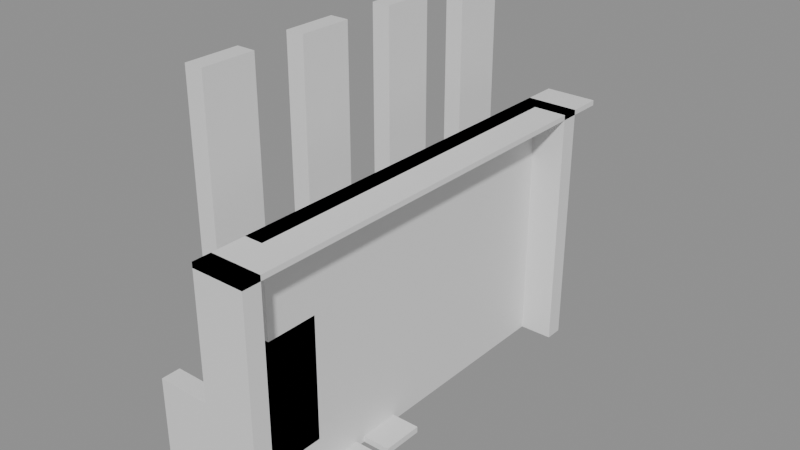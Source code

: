 # Source: building_lego.blend  (saved by Blender 5.0.119; exported with 4.5.12 LTS)
import bpy
from mathutils import Matrix  # noqa: F401  (used for matrix-valued properties, if any)

bpy.ops.wm.read_factory_settings(use_empty=True)
scene = bpy.context.scene
scene.name = 'Scene'

# ---- collections
col_01_paredes_externas = bpy.data.collections.new('01_Paredes_Externas'); scene.collection.children.link(col_01_paredes_externas)
col_03_pisos_escadas = bpy.data.collections.new('03_Pisos_Escadas'); scene.collection.children.link(col_03_pisos_escadas)
col_04_moveis_decoracoes = bpy.data.collections.new('04_Moveis_Decoracoes'); scene.collection.children.link(col_04_moveis_decoracoes)

# ---- materials (node trees are filled in below, after node groups)
mat_mat_parede_externa = bpy.data.materials.new('Mat_Parede_Externa')
mat_mat_pisos = bpy.data.materials.new('Mat_Pisos')
mat_mat_moveis = bpy.data.materials.new('Mat_Moveis')

# ---- material node trees
mat_mat_parede_externa.use_nodes = True; mat_mat_parede_externa.node_tree.nodes.clear()
_N = mat_mat_parede_externa.node_tree.nodes; _L = mat_mat_parede_externa.node_tree.links
n0 = _N.new('ShaderNodeBsdfPrincipled'); n0.name = 'BSDF - Pré-fundamentado'; n0.location = (-200, 100)
n1 = _N.new('ShaderNodeOutputMaterial'); n1.name = 'Saída de material'; n1.location = (200, 100)
_L.new(n0.outputs[0], n1.inputs[0])
n1.is_active_output = True
mat_mat_pisos.use_nodes = True; mat_mat_pisos.node_tree.nodes.clear()
_N = mat_mat_pisos.node_tree.nodes; _L = mat_mat_pisos.node_tree.links
n0 = _N.new('ShaderNodeBsdfPrincipled'); n0.name = 'BSDF - Pré-fundamentado'; n0.location = (-200, 100)
n1 = _N.new('ShaderNodeOutputMaterial'); n1.name = 'Saída de material'; n1.location = (200, 100)
_L.new(n0.outputs[0], n1.inputs[0])
n1.is_active_output = True
mat_mat_moveis.use_nodes = True; mat_mat_moveis.node_tree.nodes.clear()
_N = mat_mat_moveis.node_tree.nodes; _L = mat_mat_moveis.node_tree.links
n0 = _N.new('ShaderNodeBsdfPrincipled'); n0.name = 'BSDF - Pré-fundamentado'; n0.location = (-200, 100)
n1 = _N.new('ShaderNodeOutputMaterial'); n1.name = 'Saída de material'; n1.location = (200, 100)
_L.new(n0.outputs[0], n1.inputs[0])
n1.is_active_output = True

# ---- meshes
me_bloco_stone_wall_3774_4836_z0 = bpy.data.meshes.new('Bloco_stone_wall_3774_4836_z0')
me_bloco_stone_wall_3774_4836_z0.from_pydata([(-0.5, -0.175, -1.2), (0.5, -0.175, -1.2), (0.5, 0.175, -1.2), (-0.5, 0.175, -1.2), (-0.5, -0.175, 1.2), (0.5, -0.175, 1.2), (0.5, 0.175, 1.2), (-0.5, 0.175, 1.2)], [], [(0, 1, 2, 3), (4, 7, 6, 5), (0, 4, 5, 1), (2, 6, 7, 3), (0, 3, 7, 4), (1, 5, 6, 2)])
me_bloco_stone_wall_3774_4836_z0.materials.append(mat_mat_parede_externa)
me_bloco_stone_wall_3774_4836_z0.update()
me_bloco_stone_wall_3775_4836_z0 = bpy.data.meshes.new('Bloco_stone_wall_3775_4836_z0')
me_bloco_stone_wall_3775_4836_z0.from_pydata([(-0.5, -0.175, -1.2), (0.5, -0.175, -1.2), (0.5, 0.175, -1.2), (-0.5, 0.175, -1.2), (-0.5, -0.175, 1.2), (0.5, -0.175, 1.2), (0.5, 0.175, 1.2), (-0.5, 0.175, 1.2)], [], [(0, 1, 2, 3), (4, 7, 6, 5), (0, 4, 5, 1), (2, 6, 7, 3), (0, 3, 7, 4), (1, 5, 6, 2)])
me_bloco_stone_wall_3775_4836_z0.materials.append(mat_mat_parede_externa)
me_bloco_stone_wall_3775_4836_z0.update()
me_bloco_stone_wall_3775_4836_z20 = bpy.data.meshes.new('Bloco_stone_wall_3775_4836_z20')
me_bloco_stone_wall_3775_4836_z20.from_pydata([(-0.5, -0.175, -1.2), (0.5, -0.175, -1.2), (0.5, 0.175, -1.2), (-0.5, 0.175, -1.2), (-0.5, -0.175, 1.2), (0.5, -0.175, 1.2), (0.5, 0.175, 1.2), (-0.5, 0.175, 1.2)], [], [(0, 1, 2, 3), (4, 7, 6, 5), (0, 4, 5, 1), (2, 6, 7, 3), (0, 3, 7, 4), (1, 5, 6, 2)])
me_bloco_stone_wall_3775_4836_z20.materials.append(mat_mat_parede_externa)
me_bloco_stone_wall_3775_4836_z20.update()
me_bloco_stone_wall_3774_4844_z0 = bpy.data.meshes.new('Bloco_stone_wall_3774_4844_z0')
me_bloco_stone_wall_3774_4844_z0.from_pydata([(-0.5, -0.175, -1.2), (0.5, -0.175, -1.2), (0.5, 0.175, -1.2), (-0.5, 0.175, -1.2), (-0.5, -0.175, 1.2), (0.5, -0.175, 1.2), (0.5, 0.175, 1.2), (-0.5, 0.175, 1.2)], [], [(0, 1, 2, 3), (4, 7, 6, 5), (0, 4, 5, 1), (2, 6, 7, 3), (0, 3, 7, 4), (1, 5, 6, 2)])
me_bloco_stone_wall_3774_4844_z0.materials.append(mat_mat_parede_externa)
me_bloco_stone_wall_3774_4844_z0.update()
me_bloco_stone_wall_3775_4844_z0 = bpy.data.meshes.new('Bloco_stone_wall_3775_4844_z0')
me_bloco_stone_wall_3775_4844_z0.from_pydata([(-0.5, -0.175, -1.2), (0.5, -0.175, -1.2), (0.5, 0.175, -1.2), (-0.5, 0.175, -1.2), (-0.5, -0.175, 1.2), (0.5, -0.175, 1.2), (0.5, 0.175, 1.2), (-0.5, 0.175, 1.2)], [], [(0, 1, 2, 3), (4, 7, 6, 5), (0, 4, 5, 1), (2, 6, 7, 3), (0, 3, 7, 4), (1, 5, 6, 2)])
me_bloco_stone_wall_3775_4844_z0.materials.append(mat_mat_parede_externa)
me_bloco_stone_wall_3775_4844_z0.update()
me_bloco_stone_wall_3775_4844_z20 = bpy.data.meshes.new('Bloco_stone_wall_3775_4844_z20')
me_bloco_stone_wall_3775_4844_z20.from_pydata([(-0.5, -0.175, -1.2), (0.5, -0.175, -1.2), (0.5, 0.175, -1.2), (-0.5, 0.175, -1.2), (-0.5, -0.175, 1.2), (0.5, -0.175, 1.2), (0.5, 0.175, 1.2), (-0.5, 0.175, 1.2)], [], [(0, 1, 2, 3), (4, 7, 6, 5), (0, 4, 5, 1), (2, 6, 7, 3), (0, 3, 7, 4), (1, 5, 6, 2)])
me_bloco_stone_wall_3775_4844_z20.materials.append(mat_mat_parede_externa)
me_bloco_stone_wall_3775_4844_z20.update()
me_bloco_stone_wall_3774_4837_z0 = bpy.data.meshes.new('Bloco_stone_wall_3774_4837_z0')
me_bloco_stone_wall_3774_4837_z0.from_pydata([(-0.175, -0.5, -1.2), (0.175, -0.5, -1.2), (0.175, 0.5, -1.2), (-0.175, 0.5, -1.2), (-0.175, -0.5, 1.2), (0.175, -0.5, 1.2), (0.175, 0.5, 1.2), (-0.175, 0.5, 1.2)], [], [(0, 1, 2, 3), (4, 7, 6, 5), (0, 4, 5, 1), (2, 6, 7, 3), (0, 3, 7, 4), (1, 5, 6, 2)])
me_bloco_stone_wall_3774_4837_z0.materials.append(mat_mat_parede_externa)
me_bloco_stone_wall_3774_4837_z0.update()
me_bloco_stone_wall_3774_4837_z20 = bpy.data.meshes.new('Bloco_stone_wall_3774_4837_z20')
me_bloco_stone_wall_3774_4837_z20.from_pydata([(-0.175, -0.5, -1.2), (0.175, -0.5, -1.2), (0.175, 0.5, -1.2), (-0.175, 0.5, -1.2), (-0.175, -0.5, 1.2), (0.175, -0.5, 1.2), (0.175, 0.5, 1.2), (-0.175, 0.5, 1.2)], [], [(0, 1, 2, 3), (4, 7, 6, 5), (0, 4, 5, 1), (2, 6, 7, 3), (0, 3, 7, 4), (1, 5, 6, 2)])
me_bloco_stone_wall_3774_4837_z20.materials.append(mat_mat_parede_externa)
me_bloco_stone_wall_3774_4837_z20.update()
me_bloco_stone_pillar_3774_4837_z40 = bpy.data.meshes.new('Bloco_stone_pillar_3774_4837_z40')
me_bloco_stone_pillar_3774_4837_z40.from_pydata([(-0.175, -0.5, -1.2), (0.175, -0.5, -1.2), (0.175, 0.5, -1.2), (-0.175, 0.5, -1.2), (-0.175, -0.5, 1.2), (0.175, -0.5, 1.2), (0.175, 0.5, 1.2), (-0.175, 0.5, 1.2)], [], [(0, 1, 2, 3), (4, 7, 6, 5), (0, 4, 5, 1), (2, 6, 7, 3), (0, 3, 7, 4), (1, 5, 6, 2)])
me_bloco_stone_pillar_3774_4837_z40.materials.append(mat_mat_parede_externa)
me_bloco_stone_pillar_3774_4837_z40.update()
me_bloco_stone_wall_3774_4838_z0 = bpy.data.meshes.new('Bloco_stone_wall_3774_4838_z0')
me_bloco_stone_wall_3774_4838_z0.from_pydata([(-0.175, -0.5, -1.2), (0.175, -0.5, -1.2), (0.175, 0.5, -1.2), (-0.175, 0.5, -1.2), (-0.175, -0.5, 1.2), (0.175, -0.5, 1.2), (0.175, 0.5, 1.2), (-0.175, 0.5, 1.2)], [], [(0, 1, 2, 3), (4, 7, 6, 5), (0, 4, 5, 1), (2, 6, 7, 3), (0, 3, 7, 4), (1, 5, 6, 2)])
me_bloco_stone_wall_3774_4838_z0.materials.append(mat_mat_parede_externa)
me_bloco_stone_wall_3774_4838_z0.update()
me_bloco_stone_wall_3774_4839_z0 = bpy.data.meshes.new('Bloco_stone_wall_3774_4839_z0')
me_bloco_stone_wall_3774_4839_z0.from_pydata([(-0.175, -0.5, -1.2), (0.175, -0.5, -1.2), (0.175, 0.5, -1.2), (-0.175, 0.5, -1.2), (-0.175, -0.5, 1.2), (0.175, -0.5, 1.2), (0.175, 0.5, 1.2), (-0.175, 0.5, 1.2)], [], [(0, 1, 2, 3), (4, 7, 6, 5), (0, 4, 5, 1), (2, 6, 7, 3), (0, 3, 7, 4), (1, 5, 6, 2)])
me_bloco_stone_wall_3774_4839_z0.materials.append(mat_mat_parede_externa)
me_bloco_stone_wall_3774_4839_z0.update()
me_bloco_stone_wall_3774_4839_z20 = bpy.data.meshes.new('Bloco_stone_wall_3774_4839_z20')
me_bloco_stone_wall_3774_4839_z20.from_pydata([(-0.175, -0.5, -1.2), (0.175, -0.5, -1.2), (0.175, 0.5, -1.2), (-0.175, 0.5, -1.2), (-0.175, -0.5, 1.2), (0.175, -0.5, 1.2), (0.175, 0.5, 1.2), (-0.175, 0.5, 1.2)], [], [(0, 1, 2, 3), (4, 7, 6, 5), (0, 4, 5, 1), (2, 6, 7, 3), (0, 3, 7, 4), (1, 5, 6, 2)])
me_bloco_stone_wall_3774_4839_z20.materials.append(mat_mat_parede_externa)
me_bloco_stone_wall_3774_4839_z20.update()
me_bloco_stone_pillar_3774_4839_z40 = bpy.data.meshes.new('Bloco_stone_pillar_3774_4839_z40')
me_bloco_stone_pillar_3774_4839_z40.from_pydata([(-0.175, -0.5, -1.2), (0.175, -0.5, -1.2), (0.175, 0.5, -1.2), (-0.175, 0.5, -1.2), (-0.175, -0.5, 1.2), (0.175, -0.5, 1.2), (0.175, 0.5, 1.2), (-0.175, 0.5, 1.2)], [], [(0, 1, 2, 3), (4, 7, 6, 5), (0, 4, 5, 1), (2, 6, 7, 3), (0, 3, 7, 4), (1, 5, 6, 2)])
me_bloco_stone_pillar_3774_4839_z40.materials.append(mat_mat_parede_externa)
me_bloco_stone_pillar_3774_4839_z40.update()
me_bloco_stone_wall_3774_4840_z0 = bpy.data.meshes.new('Bloco_stone_wall_3774_4840_z0')
me_bloco_stone_wall_3774_4840_z0.from_pydata([(-0.175, -0.5, -1.2), (0.175, -0.5, -1.2), (0.175, 0.5, -1.2), (-0.175, 0.5, -1.2), (-0.175, -0.5, 1.2), (0.175, -0.5, 1.2), (0.175, 0.5, 1.2), (-0.175, 0.5, 1.2)], [], [(0, 1, 2, 3), (4, 7, 6, 5), (0, 4, 5, 1), (2, 6, 7, 3), (0, 3, 7, 4), (1, 5, 6, 2)])
me_bloco_stone_wall_3774_4840_z0.materials.append(mat_mat_parede_externa)
me_bloco_stone_wall_3774_4840_z0.update()
me_bloco_stone_wall_3774_4841_z0 = bpy.data.meshes.new('Bloco_stone_wall_3774_4841_z0')
me_bloco_stone_wall_3774_4841_z0.from_pydata([(-0.175, -0.5, -1.2), (0.175, -0.5, -1.2), (0.175, 0.5, -1.2), (-0.175, 0.5, -1.2), (-0.175, -0.5, 1.2), (0.175, -0.5, 1.2), (0.175, 0.5, 1.2), (-0.175, 0.5, 1.2)], [], [(0, 1, 2, 3), (4, 7, 6, 5), (0, 4, 5, 1), (2, 6, 7, 3), (0, 3, 7, 4), (1, 5, 6, 2)])
me_bloco_stone_wall_3774_4841_z0.materials.append(mat_mat_parede_externa)
me_bloco_stone_wall_3774_4841_z0.update()
me_bloco_stone_wall_3774_4841_z20 = bpy.data.meshes.new('Bloco_stone_wall_3774_4841_z20')
me_bloco_stone_wall_3774_4841_z20.from_pydata([(-0.175, -0.5, -1.2), (0.175, -0.5, -1.2), (0.175, 0.5, -1.2), (-0.175, 0.5, -1.2), (-0.175, -0.5, 1.2), (0.175, -0.5, 1.2), (0.175, 0.5, 1.2), (-0.175, 0.5, 1.2)], [], [(0, 1, 2, 3), (4, 7, 6, 5), (0, 4, 5, 1), (2, 6, 7, 3), (0, 3, 7, 4), (1, 5, 6, 2)])
me_bloco_stone_wall_3774_4841_z20.materials.append(mat_mat_parede_externa)
me_bloco_stone_wall_3774_4841_z20.update()
me_bloco_stone_pillar_3774_4841_z40 = bpy.data.meshes.new('Bloco_stone_pillar_3774_4841_z40')
me_bloco_stone_pillar_3774_4841_z40.from_pydata([(-0.175, -0.5, -1.2), (0.175, -0.5, -1.2), (0.175, 0.5, -1.2), (-0.175, 0.5, -1.2), (-0.175, -0.5, 1.2), (0.175, -0.5, 1.2), (0.175, 0.5, 1.2), (-0.175, 0.5, 1.2)], [], [(0, 1, 2, 3), (4, 7, 6, 5), (0, 4, 5, 1), (2, 6, 7, 3), (0, 3, 7, 4), (1, 5, 6, 2)])
me_bloco_stone_pillar_3774_4841_z40.materials.append(mat_mat_parede_externa)
me_bloco_stone_pillar_3774_4841_z40.update()
me_bloco_stone_wall_3774_4842_z0 = bpy.data.meshes.new('Bloco_stone_wall_3774_4842_z0')
me_bloco_stone_wall_3774_4842_z0.from_pydata([(-0.175, -0.5, -1.2), (0.175, -0.5, -1.2), (0.175, 0.5, -1.2), (-0.175, 0.5, -1.2), (-0.175, -0.5, 1.2), (0.175, -0.5, 1.2), (0.175, 0.5, 1.2), (-0.175, 0.5, 1.2)], [], [(0, 1, 2, 3), (4, 7, 6, 5), (0, 4, 5, 1), (2, 6, 7, 3), (0, 3, 7, 4), (1, 5, 6, 2)])
me_bloco_stone_wall_3774_4842_z0.materials.append(mat_mat_parede_externa)
me_bloco_stone_wall_3774_4842_z0.update()
me_bloco_stone_wall_3774_4843_z0 = bpy.data.meshes.new('Bloco_stone_wall_3774_4843_z0')
me_bloco_stone_wall_3774_4843_z0.from_pydata([(-0.175, -0.5, -1.2), (0.175, -0.5, -1.2), (0.175, 0.5, -1.2), (-0.175, 0.5, -1.2), (-0.175, -0.5, 1.2), (0.175, -0.5, 1.2), (0.175, 0.5, 1.2), (-0.175, 0.5, 1.2)], [], [(0, 1, 2, 3), (4, 7, 6, 5), (0, 4, 5, 1), (2, 6, 7, 3), (0, 3, 7, 4), (1, 5, 6, 2)])
me_bloco_stone_wall_3774_4843_z0.materials.append(mat_mat_parede_externa)
me_bloco_stone_wall_3774_4843_z0.update()
me_bloco_stone_wall_3774_4843_z20 = bpy.data.meshes.new('Bloco_stone_wall_3774_4843_z20')
me_bloco_stone_wall_3774_4843_z20.from_pydata([(-0.175, -0.5, -1.2), (0.175, -0.5, -1.2), (0.175, 0.5, -1.2), (-0.175, 0.5, -1.2), (-0.175, -0.5, 1.2), (0.175, -0.5, 1.2), (0.175, 0.5, 1.2), (-0.175, 0.5, 1.2)], [], [(0, 1, 2, 3), (4, 7, 6, 5), (0, 4, 5, 1), (2, 6, 7, 3), (0, 3, 7, 4), (1, 5, 6, 2)])
me_bloco_stone_wall_3774_4843_z20.materials.append(mat_mat_parede_externa)
me_bloco_stone_wall_3774_4843_z20.update()
me_bloco_stone_pillar_3774_4843_z40 = bpy.data.meshes.new('Bloco_stone_pillar_3774_4843_z40')
me_bloco_stone_pillar_3774_4843_z40.from_pydata([(-0.175, -0.5, -1.2), (0.175, -0.5, -1.2), (0.175, 0.5, -1.2), (-0.175, 0.5, -1.2), (-0.175, -0.5, 1.2), (0.175, -0.5, 1.2), (0.175, 0.5, 1.2), (-0.175, 0.5, 1.2)], [], [(0, 1, 2, 3), (4, 7, 6, 5), (0, 4, 5, 1), (2, 6, 7, 3), (0, 3, 7, 4), (1, 5, 6, 2)])
me_bloco_stone_pillar_3774_4843_z40.materials.append(mat_mat_parede_externa)
me_bloco_stone_pillar_3774_4843_z40.update()
me_bloco_stone_wall_3775_4837_z0 = bpy.data.meshes.new('Bloco_stone_wall_3775_4837_z0')
me_bloco_stone_wall_3775_4837_z0.from_pydata([(-0.175, -0.5, -1.2), (0.175, -0.5, -1.2), (0.175, 0.5, -1.2), (-0.175, 0.5, -1.2), (-0.175, -0.5, 1.2), (0.175, -0.5, 1.2), (0.175, 0.5, 1.2), (-0.175, 0.5, 1.2)], [], [(0, 1, 2, 3), (4, 7, 6, 5), (0, 4, 5, 1), (2, 6, 7, 3), (0, 3, 7, 4), (1, 5, 6, 2)])
me_bloco_stone_wall_3775_4837_z0.materials.append(mat_mat_parede_externa)
me_bloco_stone_wall_3775_4837_z0.update()
me_bloco_stone_wall_3775_4837_z6 = bpy.data.meshes.new('Bloco_stone_wall_3775_4837_z6')
me_bloco_stone_wall_3775_4837_z6.from_pydata([(-0.175, -0.5, -1.2), (0.175, -0.5, -1.2), (0.175, 0.5, -1.2), (-0.175, 0.5, -1.2), (-0.175, -0.5, 1.2), (0.175, -0.5, 1.2), (0.175, 0.5, 1.2), (-0.175, 0.5, 1.2)], [], [(0, 1, 2, 3), (4, 7, 6, 5), (0, 4, 5, 1), (2, 6, 7, 3), (0, 3, 7, 4), (1, 5, 6, 2)])
me_bloco_stone_wall_3775_4837_z6.materials.append(mat_mat_parede_externa)
me_bloco_stone_wall_3775_4837_z6.update()
me_bloco_stone_wall_3775_4837_z20 = bpy.data.meshes.new('Bloco_stone_wall_3775_4837_z20')
me_bloco_stone_wall_3775_4837_z20.from_pydata([(-0.175, -0.5, -1.2), (0.175, -0.5, -1.2), (0.175, 0.5, -1.2), (-0.175, 0.5, -1.2), (-0.175, -0.5, 1.2), (0.175, -0.5, 1.2), (0.175, 0.5, 1.2), (-0.175, 0.5, 1.2)], [], [(0, 1, 2, 3), (4, 7, 6, 5), (0, 4, 5, 1), (2, 6, 7, 3), (0, 3, 7, 4), (1, 5, 6, 2)])
me_bloco_stone_wall_3775_4837_z20.materials.append(mat_mat_parede_externa)
me_bloco_stone_wall_3775_4837_z20.update()
me_bloco_stone_wall_3775_4838_z0 = bpy.data.meshes.new('Bloco_stone_wall_3775_4838_z0')
me_bloco_stone_wall_3775_4838_z0.from_pydata([(-0.175, -0.5, -1.2), (0.175, -0.5, -1.2), (0.175, 0.5, -1.2), (-0.175, 0.5, -1.2), (-0.175, -0.5, 1.2), (0.175, -0.5, 1.2), (0.175, 0.5, 1.2), (-0.175, 0.5, 1.2)], [], [(0, 1, 2, 3), (4, 7, 6, 5), (0, 4, 5, 1), (2, 6, 7, 3), (0, 3, 7, 4), (1, 5, 6, 2)])
me_bloco_stone_wall_3775_4838_z0.materials.append(mat_mat_parede_externa)
me_bloco_stone_wall_3775_4838_z0.update()
me_bloco_stone_wall_3775_4838_z20 = bpy.data.meshes.new('Bloco_stone_wall_3775_4838_z20')
me_bloco_stone_wall_3775_4838_z20.from_pydata([(-0.175, -0.5, -1.2), (0.175, -0.5, -1.2), (0.175, 0.5, -1.2), (-0.175, 0.5, -1.2), (-0.175, -0.5, 1.2), (0.175, -0.5, 1.2), (0.175, 0.5, 1.2), (-0.175, 0.5, 1.2)], [], [(0, 1, 2, 3), (4, 7, 6, 5), (0, 4, 5, 1), (2, 6, 7, 3), (0, 3, 7, 4), (1, 5, 6, 2)])
me_bloco_stone_wall_3775_4838_z20.materials.append(mat_mat_parede_externa)
me_bloco_stone_wall_3775_4838_z20.update()
me_bloco_stone_wall_3775_4839_z0 = bpy.data.meshes.new('Bloco_stone_wall_3775_4839_z0')
me_bloco_stone_wall_3775_4839_z0.from_pydata([(-0.175, -0.5, -1.2), (0.175, -0.5, -1.2), (0.175, 0.5, -1.2), (-0.175, 0.5, -1.2), (-0.175, -0.5, 1.2), (0.175, -0.5, 1.2), (0.175, 0.5, 1.2), (-0.175, 0.5, 1.2)], [], [(0, 1, 2, 3), (4, 7, 6, 5), (0, 4, 5, 1), (2, 6, 7, 3), (0, 3, 7, 4), (1, 5, 6, 2)])
me_bloco_stone_wall_3775_4839_z0.materials.append(mat_mat_parede_externa)
me_bloco_stone_wall_3775_4839_z0.update()
me_bloco_stone_wall_3775_4839_z20 = bpy.data.meshes.new('Bloco_stone_wall_3775_4839_z20')
me_bloco_stone_wall_3775_4839_z20.from_pydata([(-0.175, -0.5, -1.2), (0.175, -0.5, -1.2), (0.175, 0.5, -1.2), (-0.175, 0.5, -1.2), (-0.175, -0.5, 1.2), (0.175, -0.5, 1.2), (0.175, 0.5, 1.2), (-0.175, 0.5, 1.2)], [], [(0, 1, 2, 3), (4, 7, 6, 5), (0, 4, 5, 1), (2, 6, 7, 3), (0, 3, 7, 4), (1, 5, 6, 2)])
me_bloco_stone_wall_3775_4839_z20.materials.append(mat_mat_parede_externa)
me_bloco_stone_wall_3775_4839_z20.update()
me_bloco_stone_wall_3775_4840_z0 = bpy.data.meshes.new('Bloco_stone_wall_3775_4840_z0')
me_bloco_stone_wall_3775_4840_z0.from_pydata([(-0.175, -0.5, -1.2), (0.175, -0.5, -1.2), (0.175, 0.5, -1.2), (-0.175, 0.5, -1.2), (-0.175, -0.5, 1.2), (0.175, -0.5, 1.2), (0.175, 0.5, 1.2), (-0.175, 0.5, 1.2)], [], [(0, 1, 2, 3), (4, 7, 6, 5), (0, 4, 5, 1), (2, 6, 7, 3), (0, 3, 7, 4), (1, 5, 6, 2)])
me_bloco_stone_wall_3775_4840_z0.materials.append(mat_mat_parede_externa)
me_bloco_stone_wall_3775_4840_z0.update()
me_bloco_stone_wall_3775_4840_z20 = bpy.data.meshes.new('Bloco_stone_wall_3775_4840_z20')
me_bloco_stone_wall_3775_4840_z20.from_pydata([(-0.175, -0.5, -1.2), (0.175, -0.5, -1.2), (0.175, 0.5, -1.2), (-0.175, 0.5, -1.2), (-0.175, -0.5, 1.2), (0.175, -0.5, 1.2), (0.175, 0.5, 1.2), (-0.175, 0.5, 1.2)], [], [(0, 1, 2, 3), (4, 7, 6, 5), (0, 4, 5, 1), (2, 6, 7, 3), (0, 3, 7, 4), (1, 5, 6, 2)])
me_bloco_stone_wall_3775_4840_z20.materials.append(mat_mat_parede_externa)
me_bloco_stone_wall_3775_4840_z20.update()
me_bloco_stone_wall_3775_4841_z0 = bpy.data.meshes.new('Bloco_stone_wall_3775_4841_z0')
me_bloco_stone_wall_3775_4841_z0.from_pydata([(-0.175, -0.5, -1.2), (0.175, -0.5, -1.2), (0.175, 0.5, -1.2), (-0.175, 0.5, -1.2), (-0.175, -0.5, 1.2), (0.175, -0.5, 1.2), (0.175, 0.5, 1.2), (-0.175, 0.5, 1.2)], [], [(0, 1, 2, 3), (4, 7, 6, 5), (0, 4, 5, 1), (2, 6, 7, 3), (0, 3, 7, 4), (1, 5, 6, 2)])
me_bloco_stone_wall_3775_4841_z0.materials.append(mat_mat_parede_externa)
me_bloco_stone_wall_3775_4841_z0.update()
me_bloco_stone_wall_3775_4841_z20 = bpy.data.meshes.new('Bloco_stone_wall_3775_4841_z20')
me_bloco_stone_wall_3775_4841_z20.from_pydata([(-0.175, -0.5, -1.2), (0.175, -0.5, -1.2), (0.175, 0.5, -1.2), (-0.175, 0.5, -1.2), (-0.175, -0.5, 1.2), (0.175, -0.5, 1.2), (0.175, 0.5, 1.2), (-0.175, 0.5, 1.2)], [], [(0, 1, 2, 3), (4, 7, 6, 5), (0, 4, 5, 1), (2, 6, 7, 3), (0, 3, 7, 4), (1, 5, 6, 2)])
me_bloco_stone_wall_3775_4841_z20.materials.append(mat_mat_parede_externa)
me_bloco_stone_wall_3775_4841_z20.update()
me_bloco_stone_wall_3775_4842_z0 = bpy.data.meshes.new('Bloco_stone_wall_3775_4842_z0')
me_bloco_stone_wall_3775_4842_z0.from_pydata([(-0.175, -0.5, -1.2), (0.175, -0.5, -1.2), (0.175, 0.5, -1.2), (-0.175, 0.5, -1.2), (-0.175, -0.5, 1.2), (0.175, -0.5, 1.2), (0.175, 0.5, 1.2), (-0.175, 0.5, 1.2)], [], [(0, 1, 2, 3), (4, 7, 6, 5), (0, 4, 5, 1), (2, 6, 7, 3), (0, 3, 7, 4), (1, 5, 6, 2)])
me_bloco_stone_wall_3775_4842_z0.materials.append(mat_mat_parede_externa)
me_bloco_stone_wall_3775_4842_z0.update()
me_bloco_stone_wall_3775_4842_z20 = bpy.data.meshes.new('Bloco_stone_wall_3775_4842_z20')
me_bloco_stone_wall_3775_4842_z20.from_pydata([(-0.175, -0.5, -1.2), (0.175, -0.5, -1.2), (0.175, 0.5, -1.2), (-0.175, 0.5, -1.2), (-0.175, -0.5, 1.2), (0.175, -0.5, 1.2), (0.175, 0.5, 1.2), (-0.175, 0.5, 1.2)], [], [(0, 1, 2, 3), (4, 7, 6, 5), (0, 4, 5, 1), (2, 6, 7, 3), (0, 3, 7, 4), (1, 5, 6, 2)])
me_bloco_stone_wall_3775_4842_z20.materials.append(mat_mat_parede_externa)
me_bloco_stone_wall_3775_4842_z20.update()
me_bloco_stone_wall_3775_4843_z0 = bpy.data.meshes.new('Bloco_stone_wall_3775_4843_z0')
me_bloco_stone_wall_3775_4843_z0.from_pydata([(-0.175, -0.5, -1.2), (0.175, -0.5, -1.2), (0.175, 0.5, -1.2), (-0.175, 0.5, -1.2), (-0.175, -0.5, 1.2), (0.175, -0.5, 1.2), (0.175, 0.5, 1.2), (-0.175, 0.5, 1.2)], [], [(0, 1, 2, 3), (4, 7, 6, 5), (0, 4, 5, 1), (2, 6, 7, 3), (0, 3, 7, 4), (1, 5, 6, 2)])
me_bloco_stone_wall_3775_4843_z0.materials.append(mat_mat_parede_externa)
me_bloco_stone_wall_3775_4843_z0.update()
me_bloco_stone_wall_3775_4843_z20 = bpy.data.meshes.new('Bloco_stone_wall_3775_4843_z20')
me_bloco_stone_wall_3775_4843_z20.from_pydata([(-0.175, -0.5, -1.2), (0.175, -0.5, -1.2), (0.175, 0.5, -1.2), (-0.175, 0.5, -1.2), (-0.175, -0.5, 1.2), (0.175, -0.5, 1.2), (0.175, 0.5, 1.2), (-0.175, 0.5, 1.2)], [], [(0, 1, 2, 3), (4, 7, 6, 5), (0, 4, 5, 1), (2, 6, 7, 3), (0, 3, 7, 4), (1, 5, 6, 2)])
me_bloco_stone_wall_3775_4843_z20.materials.append(mat_mat_parede_externa)
me_bloco_stone_wall_3775_4843_z20.update()
me_piso_stone_pavers_dark_3775_4836_z40 = bpy.data.meshes.new('Piso_stone_pavers_dark_3775_4836_z40')
me_piso_stone_pavers_dark_3775_4836_z40.from_pydata([(-0.5, -0.5, -0.05), (0.5, -0.5, -0.05), (0.5, 0.5, -0.05), (-0.5, 0.5, -0.05), (-0.5, -0.5, 0.05), (0.5, -0.5, 0.05), (0.5, 0.5, 0.05), (-0.5, 0.5, 0.05)], [], [(0, 1, 2, 3), (4, 7, 6, 5), (0, 4, 5, 1), (2, 6, 7, 3), (0, 3, 7, 4), (1, 5, 6, 2)])
me_piso_stone_pavers_dark_3775_4836_z40.materials.append(mat_mat_pisos)
me_piso_stone_pavers_dark_3775_4836_z40.update()
me_piso_stone_pavers_dark_3775_4837_z40 = bpy.data.meshes.new('Piso_stone_pavers_dark_3775_4837_z40')
me_piso_stone_pavers_dark_3775_4837_z40.from_pydata([(-0.5, -0.5, -0.05), (0.5, -0.5, -0.05), (0.5, 0.5, -0.05), (-0.5, 0.5, -0.05), (-0.5, -0.5, 0.05), (0.5, -0.5, 0.05), (0.5, 0.5, 0.05), (-0.5, 0.5, 0.05)], [], [(0, 1, 2, 3), (4, 7, 6, 5), (0, 4, 5, 1), (2, 6, 7, 3), (0, 3, 7, 4), (1, 5, 6, 2)])
me_piso_stone_pavers_dark_3775_4837_z40.materials.append(mat_mat_pisos)
me_piso_stone_pavers_dark_3775_4837_z40.update()
me_piso_stone_pavers_dark_3775_4838_z40 = bpy.data.meshes.new('Piso_stone_pavers_dark_3775_4838_z40')
me_piso_stone_pavers_dark_3775_4838_z40.from_pydata([(-0.5, -0.5, -0.05), (0.5, -0.5, -0.05), (0.5, 0.5, -0.05), (-0.5, 0.5, -0.05), (-0.5, -0.5, 0.05), (0.5, -0.5, 0.05), (0.5, 0.5, 0.05), (-0.5, 0.5, 0.05)], [], [(0, 1, 2, 3), (4, 7, 6, 5), (0, 4, 5, 1), (2, 6, 7, 3), (0, 3, 7, 4), (1, 5, 6, 2)])
me_piso_stone_pavers_dark_3775_4838_z40.materials.append(mat_mat_pisos)
me_piso_stone_pavers_dark_3775_4838_z40.update()
me_piso_stone_pavers_dark_3775_4839_z40 = bpy.data.meshes.new('Piso_stone_pavers_dark_3775_4839_z40')
me_piso_stone_pavers_dark_3775_4839_z40.from_pydata([(-0.5, -0.5, -0.05), (0.5, -0.5, -0.05), (0.5, 0.5, -0.05), (-0.5, 0.5, -0.05), (-0.5, -0.5, 0.05), (0.5, -0.5, 0.05), (0.5, 0.5, 0.05), (-0.5, 0.5, 0.05)], [], [(0, 1, 2, 3), (4, 7, 6, 5), (0, 4, 5, 1), (2, 6, 7, 3), (0, 3, 7, 4), (1, 5, 6, 2)])
me_piso_stone_pavers_dark_3775_4839_z40.materials.append(mat_mat_pisos)
me_piso_stone_pavers_dark_3775_4839_z40.update()
me_piso_stone_pavers_dark_3775_4840_z40 = bpy.data.meshes.new('Piso_stone_pavers_dark_3775_4840_z40')
me_piso_stone_pavers_dark_3775_4840_z40.from_pydata([(-0.5, -0.5, -0.05), (0.5, -0.5, -0.05), (0.5, 0.5, -0.05), (-0.5, 0.5, -0.05), (-0.5, -0.5, 0.05), (0.5, -0.5, 0.05), (0.5, 0.5, 0.05), (-0.5, 0.5, 0.05)], [], [(0, 1, 2, 3), (4, 7, 6, 5), (0, 4, 5, 1), (2, 6, 7, 3), (0, 3, 7, 4), (1, 5, 6, 2)])
me_piso_stone_pavers_dark_3775_4840_z40.materials.append(mat_mat_pisos)
me_piso_stone_pavers_dark_3775_4840_z40.update()
me_piso_stone_pavers_dark_3775_4841_z40 = bpy.data.meshes.new('Piso_stone_pavers_dark_3775_4841_z40')
me_piso_stone_pavers_dark_3775_4841_z40.from_pydata([(-0.5, -0.5, -0.05), (0.5, -0.5, -0.05), (0.5, 0.5, -0.05), (-0.5, 0.5, -0.05), (-0.5, -0.5, 0.05), (0.5, -0.5, 0.05), (0.5, 0.5, 0.05), (-0.5, 0.5, 0.05)], [], [(0, 1, 2, 3), (4, 7, 6, 5), (0, 4, 5, 1), (2, 6, 7, 3), (0, 3, 7, 4), (1, 5, 6, 2)])
me_piso_stone_pavers_dark_3775_4841_z40.materials.append(mat_mat_pisos)
me_piso_stone_pavers_dark_3775_4841_z40.update()
me_piso_stone_pavers_dark_3775_4842_z40 = bpy.data.meshes.new('Piso_stone_pavers_dark_3775_4842_z40')
me_piso_stone_pavers_dark_3775_4842_z40.from_pydata([(-0.5, -0.5, -0.05), (0.5, -0.5, -0.05), (0.5, 0.5, -0.05), (-0.5, 0.5, -0.05), (-0.5, -0.5, 0.05), (0.5, -0.5, 0.05), (0.5, 0.5, 0.05), (-0.5, 0.5, 0.05)], [], [(0, 1, 2, 3), (4, 7, 6, 5), (0, 4, 5, 1), (2, 6, 7, 3), (0, 3, 7, 4), (1, 5, 6, 2)])
me_piso_stone_pavers_dark_3775_4842_z40.materials.append(mat_mat_pisos)
me_piso_stone_pavers_dark_3775_4842_z40.update()
me_piso_stone_pavers_dark_3775_4843_z40 = bpy.data.meshes.new('Piso_stone_pavers_dark_3775_4843_z40')
me_piso_stone_pavers_dark_3775_4843_z40.from_pydata([(-0.5, -0.5, -0.05), (0.5, -0.5, -0.05), (0.5, 0.5, -0.05), (-0.5, 0.5, -0.05), (-0.5, -0.5, 0.05), (0.5, -0.5, 0.05), (0.5, 0.5, 0.05), (-0.5, 0.5, 0.05)], [], [(0, 1, 2, 3), (4, 7, 6, 5), (0, 4, 5, 1), (2, 6, 7, 3), (0, 3, 7, 4), (1, 5, 6, 2)])
me_piso_stone_pavers_dark_3775_4843_z40.materials.append(mat_mat_pisos)
me_piso_stone_pavers_dark_3775_4843_z40.update()
me_piso_stone_pavers_dark_3775_4844_z40 = bpy.data.meshes.new('Piso_stone_pavers_dark_3775_4844_z40')
me_piso_stone_pavers_dark_3775_4844_z40.from_pydata([(-0.5, -0.5, -0.05), (0.5, -0.5, -0.05), (0.5, 0.5, -0.05), (-0.5, 0.5, -0.05), (-0.5, -0.5, 0.05), (0.5, -0.5, 0.05), (0.5, 0.5, 0.05), (-0.5, 0.5, 0.05)], [], [(0, 1, 2, 3), (4, 7, 6, 5), (0, 4, 5, 1), (2, 6, 7, 3), (0, 3, 7, 4), (1, 5, 6, 2)])
me_piso_stone_pavers_dark_3775_4844_z40.materials.append(mat_mat_pisos)
me_piso_stone_pavers_dark_3775_4844_z40.update()
me_movel__3775_4837_z0 = bpy.data.meshes.new('Movel__3775_4837_z0')
me_movel__3775_4837_z0.from_pydata([(-0.4, -0.4, -0.06), (0.4, -0.4, -0.06), (0.4, 0.4, -0.06), (-0.4, 0.4, -0.06), (-0.4, -0.4, 0.06), (0.4, -0.4, 0.06), (0.4, 0.4, 0.06), (-0.4, 0.4, 0.06)], [], [(0, 1, 2, 3), (4, 7, 6, 5), (0, 4, 5, 1), (2, 6, 7, 3), (0, 3, 7, 4), (1, 5, 6, 2)])
me_movel__3775_4837_z0.materials.append(mat_mat_moveis)
me_movel__3775_4837_z0.update()
me_movel__3775_4838_z0 = bpy.data.meshes.new('Movel__3775_4838_z0')
me_movel__3775_4838_z0.from_pydata([(-0.4, -0.4, -0.06), (0.4, -0.4, -0.06), (0.4, 0.4, -0.06), (-0.4, 0.4, -0.06), (-0.4, -0.4, 0.06), (0.4, -0.4, 0.06), (0.4, 0.4, 0.06), (-0.4, 0.4, 0.06)], [], [(0, 1, 2, 3), (4, 7, 6, 5), (0, 4, 5, 1), (2, 6, 7, 3), (0, 3, 7, 4), (1, 5, 6, 2)])
me_movel__3775_4838_z0.materials.append(mat_mat_moveis)
me_movel__3775_4838_z0.update()
me_movel__3775_4839_z0 = bpy.data.meshes.new('Movel__3775_4839_z0')
me_movel__3775_4839_z0.from_pydata([(-0.4, -0.4, -0.06), (0.4, -0.4, -0.06), (0.4, 0.4, -0.06), (-0.4, 0.4, -0.06), (-0.4, -0.4, 0.06), (0.4, -0.4, 0.06), (0.4, 0.4, 0.06), (-0.4, 0.4, 0.06)], [], [(0, 1, 2, 3), (4, 7, 6, 5), (0, 4, 5, 1), (2, 6, 7, 3), (0, 3, 7, 4), (1, 5, 6, 2)])
me_movel__3775_4839_z0.materials.append(mat_mat_moveis)
me_movel__3775_4839_z0.update()
me_movel_leaves_3774_4842_z0 = bpy.data.meshes.new('Movel_leaves_3774_4842_z0')
me_movel_leaves_3774_4842_z0.from_pydata([(-0.4, -0.4, -0.12), (0.4, -0.4, -0.12), (0.4, 0.4, -0.12), (-0.4, 0.4, -0.12), (-0.4, -0.4, 0.12), (0.4, -0.4, 0.12), (0.4, 0.4, 0.12), (-0.4, 0.4, 0.12)], [], [(0, 1, 2, 3), (4, 7, 6, 5), (0, 4, 5, 1), (2, 6, 7, 3), (0, 3, 7, 4), (1, 5, 6, 2)])
me_movel_leaves_3774_4842_z0.materials.append(mat_mat_moveis)
me_movel_leaves_3774_4842_z0.update()

# ---- objects
ob_parede_externa_norte_y4836_x3774_3775 = bpy.data.objects.new('Parede_Externa_Norte_Y4836_X3774_3775', None)
ob_bloco_stone_wall_3774_4836_z0 = bpy.data.objects.new('Bloco_stone_wall_3774_4836_z0', me_bloco_stone_wall_3774_4836_z0)
ob_bloco_stone_wall_3775_4836_z0 = bpy.data.objects.new('Bloco_stone_wall_3775_4836_z0', me_bloco_stone_wall_3775_4836_z0)
ob_bloco_stone_wall_3775_4836_z20 = bpy.data.objects.new('Bloco_stone_wall_3775_4836_z20', me_bloco_stone_wall_3775_4836_z20)
ob_parede_externa_sul_y4844_x3774_3775 = bpy.data.objects.new('Parede_Externa_Sul_Y4844_X3774_3775', None)
ob_bloco_stone_wall_3774_4844_z0 = bpy.data.objects.new('Bloco_stone_wall_3774_4844_z0', me_bloco_stone_wall_3774_4844_z0)
ob_bloco_stone_wall_3775_4844_z0 = bpy.data.objects.new('Bloco_stone_wall_3775_4844_z0', me_bloco_stone_wall_3775_4844_z0)
ob_bloco_stone_wall_3775_4844_z20 = bpy.data.objects.new('Bloco_stone_wall_3775_4844_z20', me_bloco_stone_wall_3775_4844_z20)
ob_parede_externa_oeste_x3774_y4837_4843 = bpy.data.objects.new('Parede_Externa_Oeste_X3774_Y4837_4843', None)
ob_bloco_stone_wall_3774_4837_z0 = bpy.data.objects.new('Bloco_stone_wall_3774_4837_z0', me_bloco_stone_wall_3774_4837_z0)
ob_bloco_stone_wall_3774_4837_z20 = bpy.data.objects.new('Bloco_stone_wall_3774_4837_z20', me_bloco_stone_wall_3774_4837_z20)
ob_bloco_stone_pillar_3774_4837_z40 = bpy.data.objects.new('Bloco_stone_pillar_3774_4837_z40', me_bloco_stone_pillar_3774_4837_z40)
ob_bloco_stone_wall_3774_4838_z0 = bpy.data.objects.new('Bloco_stone_wall_3774_4838_z0', me_bloco_stone_wall_3774_4838_z0)
ob_bloco_stone_wall_3774_4839_z0 = bpy.data.objects.new('Bloco_stone_wall_3774_4839_z0', me_bloco_stone_wall_3774_4839_z0)
ob_bloco_stone_wall_3774_4839_z20 = bpy.data.objects.new('Bloco_stone_wall_3774_4839_z20', me_bloco_stone_wall_3774_4839_z20)
ob_bloco_stone_pillar_3774_4839_z40 = bpy.data.objects.new('Bloco_stone_pillar_3774_4839_z40', me_bloco_stone_pillar_3774_4839_z40)
ob_bloco_stone_wall_3774_4840_z0 = bpy.data.objects.new('Bloco_stone_wall_3774_4840_z0', me_bloco_stone_wall_3774_4840_z0)
ob_bloco_stone_wall_3774_4841_z0 = bpy.data.objects.new('Bloco_stone_wall_3774_4841_z0', me_bloco_stone_wall_3774_4841_z0)
ob_bloco_stone_wall_3774_4841_z20 = bpy.data.objects.new('Bloco_stone_wall_3774_4841_z20', me_bloco_stone_wall_3774_4841_z20)
ob_bloco_stone_pillar_3774_4841_z40 = bpy.data.objects.new('Bloco_stone_pillar_3774_4841_z40', me_bloco_stone_pillar_3774_4841_z40)
ob_bloco_stone_wall_3774_4842_z0 = bpy.data.objects.new('Bloco_stone_wall_3774_4842_z0', me_bloco_stone_wall_3774_4842_z0)
ob_bloco_stone_wall_3774_4843_z0 = bpy.data.objects.new('Bloco_stone_wall_3774_4843_z0', me_bloco_stone_wall_3774_4843_z0)
ob_bloco_stone_wall_3774_4843_z20 = bpy.data.objects.new('Bloco_stone_wall_3774_4843_z20', me_bloco_stone_wall_3774_4843_z20)
ob_bloco_stone_pillar_3774_4843_z40 = bpy.data.objects.new('Bloco_stone_pillar_3774_4843_z40', me_bloco_stone_pillar_3774_4843_z40)
ob_parede_externa_leste_x3775_y4837_4843 = bpy.data.objects.new('Parede_Externa_Leste_X3775_Y4837_4843', None)
ob_bloco_stone_wall_3775_4837_z0 = bpy.data.objects.new('Bloco_stone_wall_3775_4837_z0', me_bloco_stone_wall_3775_4837_z0)
ob_bloco_stone_wall_3775_4837_z6 = bpy.data.objects.new('Bloco_stone_wall_3775_4837_z6', me_bloco_stone_wall_3775_4837_z6)
ob_bloco_stone_wall_3775_4837_z20 = bpy.data.objects.new('Bloco_stone_wall_3775_4837_z20', me_bloco_stone_wall_3775_4837_z20)
ob_bloco_stone_wall_3775_4838_z0 = bpy.data.objects.new('Bloco_stone_wall_3775_4838_z0', me_bloco_stone_wall_3775_4838_z0)
ob_bloco_stone_wall_3775_4838_z20 = bpy.data.objects.new('Bloco_stone_wall_3775_4838_z20', me_bloco_stone_wall_3775_4838_z20)
ob_bloco_stone_wall_3775_4839_z0 = bpy.data.objects.new('Bloco_stone_wall_3775_4839_z0', me_bloco_stone_wall_3775_4839_z0)
ob_bloco_stone_wall_3775_4839_z20 = bpy.data.objects.new('Bloco_stone_wall_3775_4839_z20', me_bloco_stone_wall_3775_4839_z20)
ob_bloco_stone_wall_3775_4840_z0 = bpy.data.objects.new('Bloco_stone_wall_3775_4840_z0', me_bloco_stone_wall_3775_4840_z0)
ob_bloco_stone_wall_3775_4840_z20 = bpy.data.objects.new('Bloco_stone_wall_3775_4840_z20', me_bloco_stone_wall_3775_4840_z20)
ob_bloco_stone_wall_3775_4841_z0 = bpy.data.objects.new('Bloco_stone_wall_3775_4841_z0', me_bloco_stone_wall_3775_4841_z0)
ob_bloco_stone_wall_3775_4841_z20 = bpy.data.objects.new('Bloco_stone_wall_3775_4841_z20', me_bloco_stone_wall_3775_4841_z20)
ob_bloco_stone_wall_3775_4842_z0 = bpy.data.objects.new('Bloco_stone_wall_3775_4842_z0', me_bloco_stone_wall_3775_4842_z0)
ob_bloco_stone_wall_3775_4842_z20 = bpy.data.objects.new('Bloco_stone_wall_3775_4842_z20', me_bloco_stone_wall_3775_4842_z20)
ob_bloco_stone_wall_3775_4843_z0 = bpy.data.objects.new('Bloco_stone_wall_3775_4843_z0', me_bloco_stone_wall_3775_4843_z0)
ob_bloco_stone_wall_3775_4843_z20 = bpy.data.objects.new('Bloco_stone_wall_3775_4843_z20', me_bloco_stone_wall_3775_4843_z20)
ob_pisos_lajes = bpy.data.objects.new('Pisos_Lajes', None)
ob_piso_stone_pavers_dark_3775_4836_z40 = bpy.data.objects.new('Piso_stone_pavers_dark_3775_4836_z40', me_piso_stone_pavers_dark_3775_4836_z40)
ob_piso_stone_pavers_dark_3775_4837_z40 = bpy.data.objects.new('Piso_stone_pavers_dark_3775_4837_z40', me_piso_stone_pavers_dark_3775_4837_z40)
ob_piso_stone_pavers_dark_3775_4838_z40 = bpy.data.objects.new('Piso_stone_pavers_dark_3775_4838_z40', me_piso_stone_pavers_dark_3775_4838_z40)
ob_piso_stone_pavers_dark_3775_4839_z40 = bpy.data.objects.new('Piso_stone_pavers_dark_3775_4839_z40', me_piso_stone_pavers_dark_3775_4839_z40)
ob_piso_stone_pavers_dark_3775_4840_z40 = bpy.data.objects.new('Piso_stone_pavers_dark_3775_4840_z40', me_piso_stone_pavers_dark_3775_4840_z40)
ob_piso_stone_pavers_dark_3775_4841_z40 = bpy.data.objects.new('Piso_stone_pavers_dark_3775_4841_z40', me_piso_stone_pavers_dark_3775_4841_z40)
ob_piso_stone_pavers_dark_3775_4842_z40 = bpy.data.objects.new('Piso_stone_pavers_dark_3775_4842_z40', me_piso_stone_pavers_dark_3775_4842_z40)
ob_piso_stone_pavers_dark_3775_4843_z40 = bpy.data.objects.new('Piso_stone_pavers_dark_3775_4843_z40', me_piso_stone_pavers_dark_3775_4843_z40)
ob_piso_stone_pavers_dark_3775_4844_z40 = bpy.data.objects.new('Piso_stone_pavers_dark_3775_4844_z40', me_piso_stone_pavers_dark_3775_4844_z40)
ob_moveis_decoracoes = bpy.data.objects.new('Moveis_Decoracoes', None)
ob_movel__3775_4837_z0 = bpy.data.objects.new('Movel__3775_4837_z0', me_movel__3775_4837_z0)
ob_movel__3775_4838_z0 = bpy.data.objects.new('Movel__3775_4838_z0', me_movel__3775_4838_z0)
ob_movel__3775_4839_z0 = bpy.data.objects.new('Movel__3775_4839_z0', me_movel__3775_4839_z0)
ob_movel_leaves_3774_4842_z0 = bpy.data.objects.new('Movel_leaves_3774_4842_z0', me_movel_leaves_3774_4842_z0)

# ---- transforms, parenting, visibility, modifiers, constraints
ob_parede_externa_norte_y4836_x3774_3775.location = (0.0, -4.0, 0.0)
ob_parede_externa_norte_y4836_x3774_3775.empty_display_type = 'CUBE'
ob_bloco_stone_wall_3774_4836_z0.parent = ob_parede_externa_norte_y4836_x3774_3775
ob_bloco_stone_wall_3774_4836_z0.matrix_parent_inverse = Matrix(((1.0, -0.0, 0.0, -0.0), (-0.0, 1.0, -0.0, 4.0), (0.0, -0.0, 1.0, -0.0), (-0.0, 0.0, -0.0, 1.0)))
ob_bloco_stone_wall_3774_4836_z0.location = (-0.5, -4.325, 1.2)
ob_bloco_stone_wall_3775_4836_z0.parent = ob_parede_externa_norte_y4836_x3774_3775
ob_bloco_stone_wall_3775_4836_z0.matrix_parent_inverse = Matrix(((1.0, -0.0, 0.0, -0.0), (-0.0, 1.0, -0.0, 4.0), (0.0, -0.0, 1.0, -0.0), (-0.0, 0.0, -0.0, 1.0)))
ob_bloco_stone_wall_3775_4836_z0.location = (0.5, -4.325, 1.2)
ob_bloco_stone_wall_3775_4836_z20.parent = ob_parede_externa_norte_y4836_x3774_3775
ob_bloco_stone_wall_3775_4836_z20.matrix_parent_inverse = Matrix(((1.0, -0.0, 0.0, -0.0), (-0.0, 1.0, -0.0, 4.0), (0.0, -0.0, 1.0, -0.0), (-0.0, 0.0, -0.0, 1.0)))
ob_bloco_stone_wall_3775_4836_z20.location = (0.5, -4.325, 3.6)
ob_parede_externa_sul_y4844_x3774_3775.location = (0.0, 4.0, 0.0)
ob_parede_externa_sul_y4844_x3774_3775.empty_display_type = 'CUBE'
ob_bloco_stone_wall_3774_4844_z0.parent = ob_parede_externa_sul_y4844_x3774_3775
ob_bloco_stone_wall_3774_4844_z0.matrix_parent_inverse = Matrix(((1.0, -0.0, 0.0, -0.0), (-0.0, 1.0, -0.0, -4.0), (0.0, -0.0, 1.0, -0.0), (-0.0, 0.0, -0.0, 1.0)))
ob_bloco_stone_wall_3774_4844_z0.location = (-0.5, 3.675, 1.2)
ob_bloco_stone_wall_3775_4844_z0.parent = ob_parede_externa_sul_y4844_x3774_3775
ob_bloco_stone_wall_3775_4844_z0.matrix_parent_inverse = Matrix(((1.0, -0.0, 0.0, -0.0), (-0.0, 1.0, -0.0, -4.0), (0.0, -0.0, 1.0, -0.0), (-0.0, 0.0, -0.0, 1.0)))
ob_bloco_stone_wall_3775_4844_z0.location = (0.5, 3.675, 1.2)
ob_bloco_stone_wall_3775_4844_z20.parent = ob_parede_externa_sul_y4844_x3774_3775
ob_bloco_stone_wall_3775_4844_z20.matrix_parent_inverse = Matrix(((1.0, -0.0, 0.0, -0.0), (-0.0, 1.0, -0.0, -4.0), (0.0, -0.0, 1.0, -0.0), (-0.0, 0.0, -0.0, 1.0)))
ob_bloco_stone_wall_3775_4844_z20.location = (0.5, 3.675, 3.6)
ob_parede_externa_oeste_x3774_y4837_4843.location = (-0.5, 0.0, 0.0)
ob_parede_externa_oeste_x3774_y4837_4843.empty_display_type = 'CUBE'
ob_bloco_stone_wall_3774_4837_z0.parent = ob_parede_externa_oeste_x3774_y4837_4843
ob_bloco_stone_wall_3774_4837_z0.matrix_parent_inverse = Matrix(((1.0, -0.0, 0.0, 0.5), (-0.0, 1.0, -0.0, 0.0), (0.0, -0.0, 1.0, -0.0), (-0.0, 0.0, -0.0, 1.0)))
ob_bloco_stone_wall_3774_4837_z0.location = (-0.825, -3.0, 1.2)
ob_bloco_stone_wall_3774_4837_z20.parent = ob_parede_externa_oeste_x3774_y4837_4843
ob_bloco_stone_wall_3774_4837_z20.matrix_parent_inverse = Matrix(((1.0, -0.0, 0.0, 0.5), (-0.0, 1.0, -0.0, 0.0), (0.0, -0.0, 1.0, -0.0), (-0.0, 0.0, -0.0, 1.0)))
ob_bloco_stone_wall_3774_4837_z20.location = (-0.825, -3.0, 3.6)
ob_bloco_stone_pillar_3774_4837_z40.parent = ob_parede_externa_oeste_x3774_y4837_4843
ob_bloco_stone_pillar_3774_4837_z40.matrix_parent_inverse = Matrix(((1.0, -0.0, 0.0, 0.5), (-0.0, 1.0, -0.0, 0.0), (0.0, -0.0, 1.0, -0.0), (-0.0, 0.0, -0.0, 1.0)))
ob_bloco_stone_pillar_3774_4837_z40.location = (-0.825, -3.0, 6.0)
ob_bloco_stone_wall_3774_4838_z0.parent = ob_parede_externa_oeste_x3774_y4837_4843
ob_bloco_stone_wall_3774_4838_z0.matrix_parent_inverse = Matrix(((1.0, -0.0, 0.0, 0.5), (-0.0, 1.0, -0.0, 0.0), (0.0, -0.0, 1.0, -0.0), (-0.0, 0.0, -0.0, 1.0)))
ob_bloco_stone_wall_3774_4838_z0.location = (-0.825, -2.0, 1.2)
ob_bloco_stone_wall_3774_4839_z0.parent = ob_parede_externa_oeste_x3774_y4837_4843
ob_bloco_stone_wall_3774_4839_z0.matrix_parent_inverse = Matrix(((1.0, -0.0, 0.0, 0.5), (-0.0, 1.0, -0.0, 0.0), (0.0, -0.0, 1.0, -0.0), (-0.0, 0.0, -0.0, 1.0)))
ob_bloco_stone_wall_3774_4839_z0.location = (-0.825, -1.0, 1.2)
ob_bloco_stone_wall_3774_4839_z20.parent = ob_parede_externa_oeste_x3774_y4837_4843
ob_bloco_stone_wall_3774_4839_z20.matrix_parent_inverse = Matrix(((1.0, -0.0, 0.0, 0.5), (-0.0, 1.0, -0.0, 0.0), (0.0, -0.0, 1.0, -0.0), (-0.0, 0.0, -0.0, 1.0)))
ob_bloco_stone_wall_3774_4839_z20.location = (-0.825, -1.0, 3.6)
ob_bloco_stone_pillar_3774_4839_z40.parent = ob_parede_externa_oeste_x3774_y4837_4843
ob_bloco_stone_pillar_3774_4839_z40.matrix_parent_inverse = Matrix(((1.0, -0.0, 0.0, 0.5), (-0.0, 1.0, -0.0, 0.0), (0.0, -0.0, 1.0, -0.0), (-0.0, 0.0, -0.0, 1.0)))
ob_bloco_stone_pillar_3774_4839_z40.location = (-0.825, -1.0, 6.0)
ob_bloco_stone_wall_3774_4840_z0.parent = ob_parede_externa_oeste_x3774_y4837_4843
ob_bloco_stone_wall_3774_4840_z0.matrix_parent_inverse = Matrix(((1.0, -0.0, 0.0, 0.5), (-0.0, 1.0, -0.0, 0.0), (0.0, -0.0, 1.0, -0.0), (-0.0, 0.0, -0.0, 1.0)))
ob_bloco_stone_wall_3774_4840_z0.location = (-0.825, 0.0, 1.2)
ob_bloco_stone_wall_3774_4841_z0.parent = ob_parede_externa_oeste_x3774_y4837_4843
ob_bloco_stone_wall_3774_4841_z0.matrix_parent_inverse = Matrix(((1.0, -0.0, 0.0, 0.5), (-0.0, 1.0, -0.0, 0.0), (0.0, -0.0, 1.0, -0.0), (-0.0, 0.0, -0.0, 1.0)))
ob_bloco_stone_wall_3774_4841_z0.location = (-0.825, 1.0, 1.2)
ob_bloco_stone_wall_3774_4841_z20.parent = ob_parede_externa_oeste_x3774_y4837_4843
ob_bloco_stone_wall_3774_4841_z20.matrix_parent_inverse = Matrix(((1.0, -0.0, 0.0, 0.5), (-0.0, 1.0, -0.0, 0.0), (0.0, -0.0, 1.0, -0.0), (-0.0, 0.0, -0.0, 1.0)))
ob_bloco_stone_wall_3774_4841_z20.location = (-0.825, 1.0, 3.6)
ob_bloco_stone_pillar_3774_4841_z40.parent = ob_parede_externa_oeste_x3774_y4837_4843
ob_bloco_stone_pillar_3774_4841_z40.matrix_parent_inverse = Matrix(((1.0, -0.0, 0.0, 0.5), (-0.0, 1.0, -0.0, 0.0), (0.0, -0.0, 1.0, -0.0), (-0.0, 0.0, -0.0, 1.0)))
ob_bloco_stone_pillar_3774_4841_z40.location = (-0.825, 1.0, 6.0)
ob_bloco_stone_wall_3774_4842_z0.parent = ob_parede_externa_oeste_x3774_y4837_4843
ob_bloco_stone_wall_3774_4842_z0.matrix_parent_inverse = Matrix(((1.0, -0.0, 0.0, 0.5), (-0.0, 1.0, -0.0, 0.0), (0.0, -0.0, 1.0, -0.0), (-0.0, 0.0, -0.0, 1.0)))
ob_bloco_stone_wall_3774_4842_z0.location = (-0.825, 2.0, 1.2)
ob_bloco_stone_wall_3774_4843_z0.parent = ob_parede_externa_oeste_x3774_y4837_4843
ob_bloco_stone_wall_3774_4843_z0.matrix_parent_inverse = Matrix(((1.0, -0.0, 0.0, 0.5), (-0.0, 1.0, -0.0, 0.0), (0.0, -0.0, 1.0, -0.0), (-0.0, 0.0, -0.0, 1.0)))
ob_bloco_stone_wall_3774_4843_z0.location = (-0.825, 3.0, 1.2)
ob_bloco_stone_wall_3774_4843_z20.parent = ob_parede_externa_oeste_x3774_y4837_4843
ob_bloco_stone_wall_3774_4843_z20.matrix_parent_inverse = Matrix(((1.0, -0.0, 0.0, 0.5), (-0.0, 1.0, -0.0, 0.0), (0.0, -0.0, 1.0, -0.0), (-0.0, 0.0, -0.0, 1.0)))
ob_bloco_stone_wall_3774_4843_z20.location = (-0.825, 3.0, 3.6)
ob_bloco_stone_pillar_3774_4843_z40.parent = ob_parede_externa_oeste_x3774_y4837_4843
ob_bloco_stone_pillar_3774_4843_z40.matrix_parent_inverse = Matrix(((1.0, -0.0, 0.0, 0.5), (-0.0, 1.0, -0.0, 0.0), (0.0, -0.0, 1.0, -0.0), (-0.0, 0.0, -0.0, 1.0)))
ob_bloco_stone_pillar_3774_4843_z40.location = (-0.825, 3.0, 6.0)
ob_parede_externa_leste_x3775_y4837_4843.location = (0.5, 0.0, 0.0)
ob_parede_externa_leste_x3775_y4837_4843.empty_display_type = 'CUBE'
ob_bloco_stone_wall_3775_4837_z0.parent = ob_parede_externa_leste_x3775_y4837_4843
ob_bloco_stone_wall_3775_4837_z0.matrix_parent_inverse = Matrix(((1.0, -0.0, 0.0, -0.5), (-0.0, 1.0, -0.0, 0.0), (0.0, -0.0, 1.0, -0.0), (-0.0, 0.0, -0.0, 1.0)))
ob_bloco_stone_wall_3775_4837_z0.location = (0.175, -3.0, 1.2)
ob_bloco_stone_wall_3775_4837_z6.parent = ob_parede_externa_leste_x3775_y4837_4843
ob_bloco_stone_wall_3775_4837_z6.matrix_parent_inverse = Matrix(((1.0, -0.0, 0.0, -0.5), (-0.0, 1.0, -0.0, 0.0), (0.0, -0.0, 1.0, -0.0), (-0.0, 0.0, -0.0, 1.0)))
ob_bloco_stone_wall_3775_4837_z6.location = (0.175, -3.0, 1.92)
ob_bloco_stone_wall_3775_4837_z20.parent = ob_parede_externa_leste_x3775_y4837_4843
ob_bloco_stone_wall_3775_4837_z20.matrix_parent_inverse = Matrix(((1.0, -0.0, 0.0, -0.5), (-0.0, 1.0, -0.0, 0.0), (0.0, -0.0, 1.0, -0.0), (-0.0, 0.0, -0.0, 1.0)))
ob_bloco_stone_wall_3775_4837_z20.location = (0.175, -3.0, 3.6)
ob_bloco_stone_wall_3775_4838_z0.parent = ob_parede_externa_leste_x3775_y4837_4843
ob_bloco_stone_wall_3775_4838_z0.matrix_parent_inverse = Matrix(((1.0, -0.0, 0.0, -0.5), (-0.0, 1.0, -0.0, 0.0), (0.0, -0.0, 1.0, -0.0), (-0.0, 0.0, -0.0, 1.0)))
ob_bloco_stone_wall_3775_4838_z0.location = (0.175, -2.0, 1.2)
ob_bloco_stone_wall_3775_4838_z20.parent = ob_parede_externa_leste_x3775_y4837_4843
ob_bloco_stone_wall_3775_4838_z20.matrix_parent_inverse = Matrix(((1.0, -0.0, 0.0, -0.5), (-0.0, 1.0, -0.0, 0.0), (0.0, -0.0, 1.0, -0.0), (-0.0, 0.0, -0.0, 1.0)))
ob_bloco_stone_wall_3775_4838_z20.location = (0.175, -2.0, 3.6)
ob_bloco_stone_wall_3775_4839_z0.parent = ob_parede_externa_leste_x3775_y4837_4843
ob_bloco_stone_wall_3775_4839_z0.matrix_parent_inverse = Matrix(((1.0, -0.0, 0.0, -0.5), (-0.0, 1.0, -0.0, 0.0), (0.0, -0.0, 1.0, -0.0), (-0.0, 0.0, -0.0, 1.0)))
ob_bloco_stone_wall_3775_4839_z0.location = (0.175, -1.0, 1.2)
ob_bloco_stone_wall_3775_4839_z20.parent = ob_parede_externa_leste_x3775_y4837_4843
ob_bloco_stone_wall_3775_4839_z20.matrix_parent_inverse = Matrix(((1.0, -0.0, 0.0, -0.5), (-0.0, 1.0, -0.0, 0.0), (0.0, -0.0, 1.0, -0.0), (-0.0, 0.0, -0.0, 1.0)))
ob_bloco_stone_wall_3775_4839_z20.location = (0.175, -1.0, 3.6)
ob_bloco_stone_wall_3775_4840_z0.parent = ob_parede_externa_leste_x3775_y4837_4843
ob_bloco_stone_wall_3775_4840_z0.matrix_parent_inverse = Matrix(((1.0, -0.0, 0.0, -0.5), (-0.0, 1.0, -0.0, 0.0), (0.0, -0.0, 1.0, -0.0), (-0.0, 0.0, -0.0, 1.0)))
ob_bloco_stone_wall_3775_4840_z0.location = (0.175, 0.0, 1.2)
ob_bloco_stone_wall_3775_4840_z20.parent = ob_parede_externa_leste_x3775_y4837_4843
ob_bloco_stone_wall_3775_4840_z20.matrix_parent_inverse = Matrix(((1.0, -0.0, 0.0, -0.5), (-0.0, 1.0, -0.0, 0.0), (0.0, -0.0, 1.0, -0.0), (-0.0, 0.0, -0.0, 1.0)))
ob_bloco_stone_wall_3775_4840_z20.location = (0.175, 0.0, 3.6)
ob_bloco_stone_wall_3775_4841_z0.parent = ob_parede_externa_leste_x3775_y4837_4843
ob_bloco_stone_wall_3775_4841_z0.matrix_parent_inverse = Matrix(((1.0, -0.0, 0.0, -0.5), (-0.0, 1.0, -0.0, 0.0), (0.0, -0.0, 1.0, -0.0), (-0.0, 0.0, -0.0, 1.0)))
ob_bloco_stone_wall_3775_4841_z0.location = (0.175, 1.0, 1.2)
ob_bloco_stone_wall_3775_4841_z20.parent = ob_parede_externa_leste_x3775_y4837_4843
ob_bloco_stone_wall_3775_4841_z20.matrix_parent_inverse = Matrix(((1.0, -0.0, 0.0, -0.5), (-0.0, 1.0, -0.0, 0.0), (0.0, -0.0, 1.0, -0.0), (-0.0, 0.0, -0.0, 1.0)))
ob_bloco_stone_wall_3775_4841_z20.location = (0.175, 1.0, 3.6)
ob_bloco_stone_wall_3775_4842_z0.parent = ob_parede_externa_leste_x3775_y4837_4843
ob_bloco_stone_wall_3775_4842_z0.matrix_parent_inverse = Matrix(((1.0, -0.0, 0.0, -0.5), (-0.0, 1.0, -0.0, 0.0), (0.0, -0.0, 1.0, -0.0), (-0.0, 0.0, -0.0, 1.0)))
ob_bloco_stone_wall_3775_4842_z0.location = (0.175, 2.0, 1.2)
ob_bloco_stone_wall_3775_4842_z20.parent = ob_parede_externa_leste_x3775_y4837_4843
ob_bloco_stone_wall_3775_4842_z20.matrix_parent_inverse = Matrix(((1.0, -0.0, 0.0, -0.5), (-0.0, 1.0, -0.0, 0.0), (0.0, -0.0, 1.0, -0.0), (-0.0, 0.0, -0.0, 1.0)))
ob_bloco_stone_wall_3775_4842_z20.location = (0.175, 2.0, 3.6)
ob_bloco_stone_wall_3775_4843_z0.parent = ob_parede_externa_leste_x3775_y4837_4843
ob_bloco_stone_wall_3775_4843_z0.matrix_parent_inverse = Matrix(((1.0, -0.0, 0.0, -0.5), (-0.0, 1.0, -0.0, 0.0), (0.0, -0.0, 1.0, -0.0), (-0.0, 0.0, -0.0, 1.0)))
ob_bloco_stone_wall_3775_4843_z0.location = (0.175, 3.0, 1.2)
ob_bloco_stone_wall_3775_4843_z20.parent = ob_parede_externa_leste_x3775_y4837_4843
ob_bloco_stone_wall_3775_4843_z20.matrix_parent_inverse = Matrix(((1.0, -0.0, 0.0, -0.5), (-0.0, 1.0, -0.0, 0.0), (0.0, -0.0, 1.0, -0.0), (-0.0, 0.0, -0.0, 1.0)))
ob_bloco_stone_wall_3775_4843_z20.location = (0.175, 3.0, 3.6)
ob_pisos_lajes.location = (0.0, 0.0, 0.0)
ob_pisos_lajes.empty_display_type = 'CUBE'
ob_piso_stone_pavers_dark_3775_4836_z40.parent = ob_pisos_lajes
ob_piso_stone_pavers_dark_3775_4836_z40.location = (0.5, -4.0, 4.75)
ob_piso_stone_pavers_dark_3775_4837_z40.parent = ob_pisos_lajes
ob_piso_stone_pavers_dark_3775_4837_z40.location = (0.5, -3.0, 4.75)
ob_piso_stone_pavers_dark_3775_4838_z40.parent = ob_pisos_lajes
ob_piso_stone_pavers_dark_3775_4838_z40.location = (0.5, -2.0, 4.75)
ob_piso_stone_pavers_dark_3775_4839_z40.parent = ob_pisos_lajes
ob_piso_stone_pavers_dark_3775_4839_z40.location = (0.5, -1.0, 4.75)
ob_piso_stone_pavers_dark_3775_4840_z40.parent = ob_pisos_lajes
ob_piso_stone_pavers_dark_3775_4840_z40.location = (0.5, 0.0, 4.75)
ob_piso_stone_pavers_dark_3775_4841_z40.parent = ob_pisos_lajes
ob_piso_stone_pavers_dark_3775_4841_z40.location = (0.5, 1.0, 4.75)
ob_piso_stone_pavers_dark_3775_4842_z40.parent = ob_pisos_lajes
ob_piso_stone_pavers_dark_3775_4842_z40.location = (0.5, 2.0, 4.75)
ob_piso_stone_pavers_dark_3775_4843_z40.parent = ob_pisos_lajes
ob_piso_stone_pavers_dark_3775_4843_z40.location = (0.5, 3.0, 4.75)
ob_piso_stone_pavers_dark_3775_4844_z40.parent = ob_pisos_lajes
ob_piso_stone_pavers_dark_3775_4844_z40.location = (0.5, 4.0, 4.75)
ob_moveis_decoracoes.location = (0.0, 0.0, 0.0)
ob_moveis_decoracoes.empty_display_type = 'CUBE'
ob_movel__3775_4837_z0.parent = ob_moveis_decoracoes
ob_movel__3775_4837_z0.location = (0.5, -3.0, 0.06)
ob_movel__3775_4838_z0.parent = ob_moveis_decoracoes
ob_movel__3775_4838_z0.location = (0.5, -2.0, 0.06)
ob_movel__3775_4839_z0.parent = ob_moveis_decoracoes
ob_movel__3775_4839_z0.location = (0.5, -1.0, 0.06)
ob_movel_leaves_3774_4842_z0.parent = ob_moveis_decoracoes
ob_movel_leaves_3774_4842_z0.location = (-0.5, 2.0, 0.12)

# ---- collection membership
col_01_paredes_externas.objects.link(ob_parede_externa_norte_y4836_x3774_3775)
col_01_paredes_externas.objects.link(ob_bloco_stone_wall_3774_4836_z0)
col_01_paredes_externas.objects.link(ob_bloco_stone_wall_3775_4836_z0)
col_01_paredes_externas.objects.link(ob_bloco_stone_wall_3775_4836_z20)
col_01_paredes_externas.objects.link(ob_parede_externa_sul_y4844_x3774_3775)
col_01_paredes_externas.objects.link(ob_bloco_stone_wall_3774_4844_z0)
col_01_paredes_externas.objects.link(ob_bloco_stone_wall_3775_4844_z0)
col_01_paredes_externas.objects.link(ob_bloco_stone_wall_3775_4844_z20)
col_01_paredes_externas.objects.link(ob_parede_externa_oeste_x3774_y4837_4843)
col_01_paredes_externas.objects.link(ob_bloco_stone_wall_3774_4837_z0)
col_01_paredes_externas.objects.link(ob_bloco_stone_wall_3774_4837_z20)
col_01_paredes_externas.objects.link(ob_bloco_stone_pillar_3774_4837_z40)
col_01_paredes_externas.objects.link(ob_bloco_stone_wall_3774_4838_z0)
col_01_paredes_externas.objects.link(ob_bloco_stone_wall_3774_4839_z0)
col_01_paredes_externas.objects.link(ob_bloco_stone_wall_3774_4839_z20)
col_01_paredes_externas.objects.link(ob_bloco_stone_pillar_3774_4839_z40)
col_01_paredes_externas.objects.link(ob_bloco_stone_wall_3774_4840_z0)
col_01_paredes_externas.objects.link(ob_bloco_stone_wall_3774_4841_z0)
col_01_paredes_externas.objects.link(ob_bloco_stone_wall_3774_4841_z20)
col_01_paredes_externas.objects.link(ob_bloco_stone_pillar_3774_4841_z40)
col_01_paredes_externas.objects.link(ob_bloco_stone_wall_3774_4842_z0)
col_01_paredes_externas.objects.link(ob_bloco_stone_wall_3774_4843_z0)
col_01_paredes_externas.objects.link(ob_bloco_stone_wall_3774_4843_z20)
col_01_paredes_externas.objects.link(ob_bloco_stone_pillar_3774_4843_z40)
col_01_paredes_externas.objects.link(ob_parede_externa_leste_x3775_y4837_4843)
col_01_paredes_externas.objects.link(ob_bloco_stone_wall_3775_4837_z0)
col_01_paredes_externas.objects.link(ob_bloco_stone_wall_3775_4837_z6)
col_01_paredes_externas.objects.link(ob_bloco_stone_wall_3775_4837_z20)
col_01_paredes_externas.objects.link(ob_bloco_stone_wall_3775_4838_z0)
col_01_paredes_externas.objects.link(ob_bloco_stone_wall_3775_4838_z20)
col_01_paredes_externas.objects.link(ob_bloco_stone_wall_3775_4839_z0)
col_01_paredes_externas.objects.link(ob_bloco_stone_wall_3775_4839_z20)
col_01_paredes_externas.objects.link(ob_bloco_stone_wall_3775_4840_z0)
col_01_paredes_externas.objects.link(ob_bloco_stone_wall_3775_4840_z20)
col_01_paredes_externas.objects.link(ob_bloco_stone_wall_3775_4841_z0)
col_01_paredes_externas.objects.link(ob_bloco_stone_wall_3775_4841_z20)
col_01_paredes_externas.objects.link(ob_bloco_stone_wall_3775_4842_z0)
col_01_paredes_externas.objects.link(ob_bloco_stone_wall_3775_4842_z20)
col_01_paredes_externas.objects.link(ob_bloco_stone_wall_3775_4843_z0)
col_01_paredes_externas.objects.link(ob_bloco_stone_wall_3775_4843_z20)
col_03_pisos_escadas.objects.link(ob_pisos_lajes)
col_03_pisos_escadas.objects.link(ob_piso_stone_pavers_dark_3775_4836_z40)
col_03_pisos_escadas.objects.link(ob_piso_stone_pavers_dark_3775_4837_z40)
col_03_pisos_escadas.objects.link(ob_piso_stone_pavers_dark_3775_4838_z40)
col_03_pisos_escadas.objects.link(ob_piso_stone_pavers_dark_3775_4839_z40)
col_03_pisos_escadas.objects.link(ob_piso_stone_pavers_dark_3775_4840_z40)
col_03_pisos_escadas.objects.link(ob_piso_stone_pavers_dark_3775_4841_z40)
col_03_pisos_escadas.objects.link(ob_piso_stone_pavers_dark_3775_4842_z40)
col_03_pisos_escadas.objects.link(ob_piso_stone_pavers_dark_3775_4843_z40)
col_03_pisos_escadas.objects.link(ob_piso_stone_pavers_dark_3775_4844_z40)
col_04_moveis_decoracoes.objects.link(ob_moveis_decoracoes)
col_04_moveis_decoracoes.objects.link(ob_movel__3775_4837_z0)
col_04_moveis_decoracoes.objects.link(ob_movel__3775_4838_z0)
col_04_moveis_decoracoes.objects.link(ob_movel__3775_4839_z0)
col_04_moveis_decoracoes.objects.link(ob_movel_leaves_3774_4842_z0)

# ---- scene / render settings (as saved in the file)
scene.frame_start = 1; scene.frame_end = 250; scene.frame_set(1)
scene.render.engine = 'BLENDER_EEVEE_NEXT'
scene.render.bake_bias = 0.0
scene.render.bake_samples = 0
scene.cycles.sampling_pattern = 'TABULATED_SOBOL'
scene.eevee.use_volume_custom_range = False
bpy.context.view_layer.update()

# ---- added for rendering (the .blend has no active camera and no usable light): camera, sun + grey world if the file has none
cam_auto = bpy.data.cameras.new('AutoCamera')
cam_auto.lens = 50.0
cam_auto.sensor_width = 36.0
cam_auto.clip_end = 1000.0
ob_auto_camera = bpy.data.objects.new('AutoCamera', cam_auto)
scene.collection.objects.link(ob_auto_camera)
ob_auto_camera.location = (10.8232, -12.9878, 12.2585)
ob_auto_camera.rotation_euler = (1.09748, -7.21219e-08, 0.694738)
scene.camera = ob_auto_camera
light_auto_sun = bpy.data.lights.new('AutoSun', 'SUN')
light_auto_sun.energy = 3.0
light_auto_sun.angle = 0.0523599
ob_auto_sun = bpy.data.objects.new('AutoSun', light_auto_sun)
scene.collection.objects.link(ob_auto_sun)
ob_auto_sun.rotation_euler = (0.872665, 0.174533, 0.523599)
if scene.world is None:
    world_auto = bpy.data.worlds.new('AutoWorld')
    world_auto.color = (0.3, 0.3, 0.3)
    scene.world = world_auto
bpy.context.view_layer.update()
